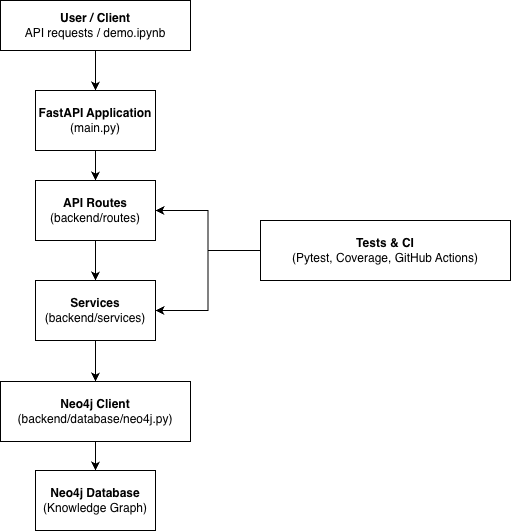

The diagram above was exported from draw.io. Its source (the exported page's mxGraphModel, read from the mxfile embedded in the PNG):
<mxGraphModel dx="925" dy="626" grid="1" gridSize="10" guides="1" tooltips="1" connect="1" arrows="1" fold="1" page="1" pageScale="1" pageWidth="827" pageHeight="1169" math="0" shadow="0">
  <root>
    <mxCell id="0" />
    <mxCell id="1" parent="0" />
    <mxCell id="2t2JITY5hfskKGpE0B5v-5" edge="1" parent="1" source="2t2JITY5hfskKGpE0B5v-1" style="edgeStyle=orthogonalEdgeStyle;rounded=0;orthogonalLoop=1;jettySize=auto;html=1;fontStyle=1" target="2t2JITY5hfskKGpE0B5v-2" value="">
      <mxGeometry relative="1" as="geometry" />
    </mxCell>
    <mxCell id="2t2JITY5hfskKGpE0B5v-1" parent="1" style="rounded=0;whiteSpace=wrap;html=1;fontStyle=1" value="&lt;span&gt;User / Client&lt;/span&gt;&lt;div&gt;&lt;div style=&quot;&quot;&gt;&lt;span style=&quot;font-weight: normal;&quot;&gt;API requests / demo.ipynb&lt;/span&gt;&lt;/div&gt;&lt;/div&gt;" vertex="1">
      <mxGeometry height="50" width="190" x="90" y="160" as="geometry" />
    </mxCell>
    <mxCell id="2t2JITY5hfskKGpE0B5v-8" edge="1" parent="1" source="2t2JITY5hfskKGpE0B5v-2" style="edgeStyle=orthogonalEdgeStyle;rounded=0;orthogonalLoop=1;jettySize=auto;html=1;fontStyle=1" target="2t2JITY5hfskKGpE0B5v-3" value="">
      <mxGeometry relative="1" as="geometry" />
    </mxCell>
    <mxCell id="2t2JITY5hfskKGpE0B5v-2" parent="1" style="rounded=0;whiteSpace=wrap;html=1;fontStyle=1" value="&lt;div&gt;&lt;span&gt;FastAPI Application&lt;/span&gt;&lt;/div&gt;&lt;div&gt;&lt;span style=&quot;font-weight: normal;&quot;&gt;(main.py)&lt;/span&gt;&lt;/div&gt;" vertex="1">
      <mxGeometry height="60" width="120" x="125" y="250" as="geometry" />
    </mxCell>
    <mxCell id="2t2JITY5hfskKGpE0B5v-9" edge="1" parent="1" source="2t2JITY5hfskKGpE0B5v-3" style="edgeStyle=orthogonalEdgeStyle;rounded=0;orthogonalLoop=1;jettySize=auto;html=1;fontStyle=1" target="2t2JITY5hfskKGpE0B5v-4" value="">
      <mxGeometry relative="1" as="geometry" />
    </mxCell>
    <mxCell id="2t2JITY5hfskKGpE0B5v-3" parent="1" style="rounded=0;whiteSpace=wrap;html=1;fontStyle=1" value="&lt;div&gt;&lt;span&gt;API Routes&lt;/span&gt;&lt;/div&gt;&lt;div&gt;&lt;span style=&quot;font-weight: normal;&quot;&gt;(backend/routes)&lt;/span&gt;&lt;/div&gt;" vertex="1">
      <mxGeometry height="60" width="120" x="125" y="340" as="geometry" />
    </mxCell>
    <mxCell id="2t2JITY5hfskKGpE0B5v-11" edge="1" parent="1" source="2t2JITY5hfskKGpE0B5v-4" style="edgeStyle=orthogonalEdgeStyle;rounded=0;orthogonalLoop=1;jettySize=auto;html=1;fontStyle=1" target="2t2JITY5hfskKGpE0B5v-10" value="">
      <mxGeometry relative="1" as="geometry" />
    </mxCell>
    <mxCell id="2t2JITY5hfskKGpE0B5v-4" parent="1" style="rounded=0;whiteSpace=wrap;html=1;fontStyle=1" value="&lt;div&gt;&lt;span&gt;Services&lt;/span&gt;&lt;/div&gt;&lt;div&gt;&lt;span style=&quot;font-weight: normal;&quot;&gt;(backend/services)&lt;/span&gt;&lt;/div&gt;" vertex="1">
      <mxGeometry height="60" width="120" x="125" y="440" as="geometry" />
    </mxCell>
    <mxCell id="2t2JITY5hfskKGpE0B5v-14" edge="1" parent="1" source="2t2JITY5hfskKGpE0B5v-10" style="edgeStyle=orthogonalEdgeStyle;rounded=0;orthogonalLoop=1;jettySize=auto;html=1;" target="2t2JITY5hfskKGpE0B5v-12" value="">
      <mxGeometry relative="1" as="geometry" />
    </mxCell>
    <mxCell id="2t2JITY5hfskKGpE0B5v-10" parent="1" style="rounded=0;whiteSpace=wrap;html=1;fontStyle=1" value="&lt;div&gt;&lt;span&gt;Neo4j Client&lt;/span&gt;&lt;/div&gt;&lt;div&gt;&lt;span style=&quot;font-weight: normal;&quot;&gt;&lt;span&gt;(backend/database/neo4&lt;/span&gt;j.py)&lt;/span&gt;&lt;/div&gt;" vertex="1">
      <mxGeometry height="60" width="190" x="90" y="541" as="geometry" />
    </mxCell>
    <mxCell id="2t2JITY5hfskKGpE0B5v-12" parent="1" style="rounded=0;whiteSpace=wrap;html=1;fontStyle=1" value="Neo4j Database&lt;br&gt;&lt;span style=&quot;font-weight: normal;&quot;&gt;(Knowledge Graph)&lt;/span&gt;" vertex="1">
      <mxGeometry height="60" width="120" x="125" y="630" as="geometry" />
    </mxCell>
    <mxCell id="2t2JITY5hfskKGpE0B5v-18" edge="1" parent="1" source="2t2JITY5hfskKGpE0B5v-15" style="edgeStyle=orthogonalEdgeStyle;rounded=0;orthogonalLoop=1;jettySize=auto;html=1;" target="2t2JITY5hfskKGpE0B5v-4" value="">
      <mxGeometry relative="1" as="geometry" />
    </mxCell>
    <mxCell id="2t2JITY5hfskKGpE0B5v-20" edge="1" parent="1" source="2t2JITY5hfskKGpE0B5v-15" style="edgeStyle=orthogonalEdgeStyle;rounded=0;orthogonalLoop=1;jettySize=auto;html=1;entryX=1;entryY=0.5;entryDx=0;entryDy=0;" target="2t2JITY5hfskKGpE0B5v-3">
      <mxGeometry relative="1" as="geometry" />
    </mxCell>
    <mxCell id="2t2JITY5hfskKGpE0B5v-15" parent="1" style="rounded=0;whiteSpace=wrap;html=1;" value="&lt;b&gt;Tests &amp;amp; CI&lt;/b&gt;&lt;br&gt;(Pytest, Coverage, GitHub Actions)" vertex="1">
      <mxGeometry height="60" width="250" x="350" y="380" as="geometry" />
    </mxCell>
  </root>
</mxGraphModel>